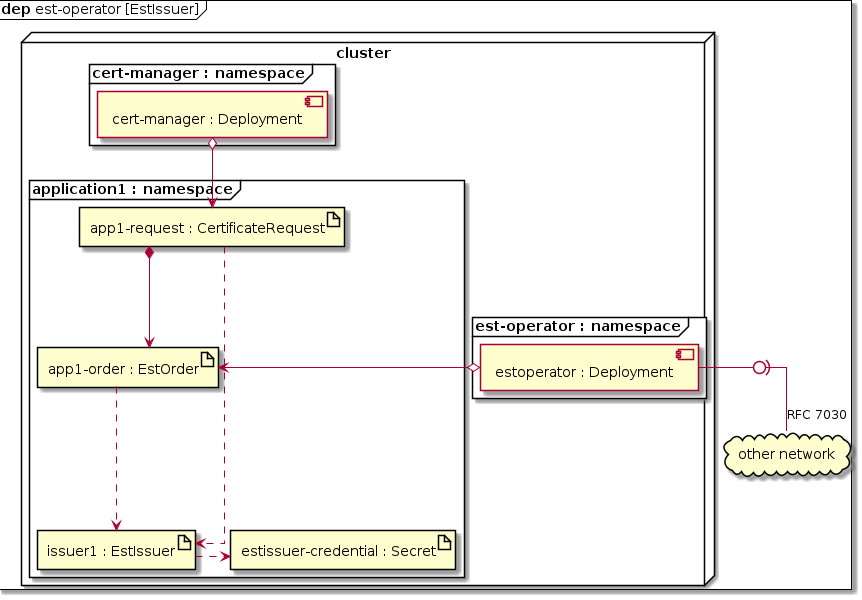

The diagram above was rendered by PlantUML. Its source (embedded in the PNG):
@startuml
skinparam linetype ortho
skinparam ranksep 1
mainframe **dep** est-operator [EstIssuer]
node cluster {
    frame "cert-manager : namespace" as cm_ns {
        component "cert-manager : Deployment" as cm
    }
    frame "application1 : namespace" as app1_ns {
        artifact "app1-request : CertificateRequest" as app1_cr
        artifact "app1-order : EstOrder" as app1_est_o
        artifact "issuer1 : EstIssuer" as est_i
        artifact "estissuer-credential : Secret" as est_i_cred
    }
    frame "est-operator : namespace" as est_ns {
        component "estoperator : Deployment" as estoper
    }
}
cloud "other network" as cloud
' cert-manager deploys certificaterequests
cm o--> app1_cr
' estoperator deploys orders
estoper o-l-> app1_est_o
' estoperator communicates with issuer portals
estoper -0)- cloud : RFC 7030
' certificaterequests own orders
app1_cr *--> app1_est_o
' issuer uses secret
est_i .r.> est_i_cred
' app1 uses issuer
app1_cr ..> est_i
app1_est_o ..> est_i
@enduml